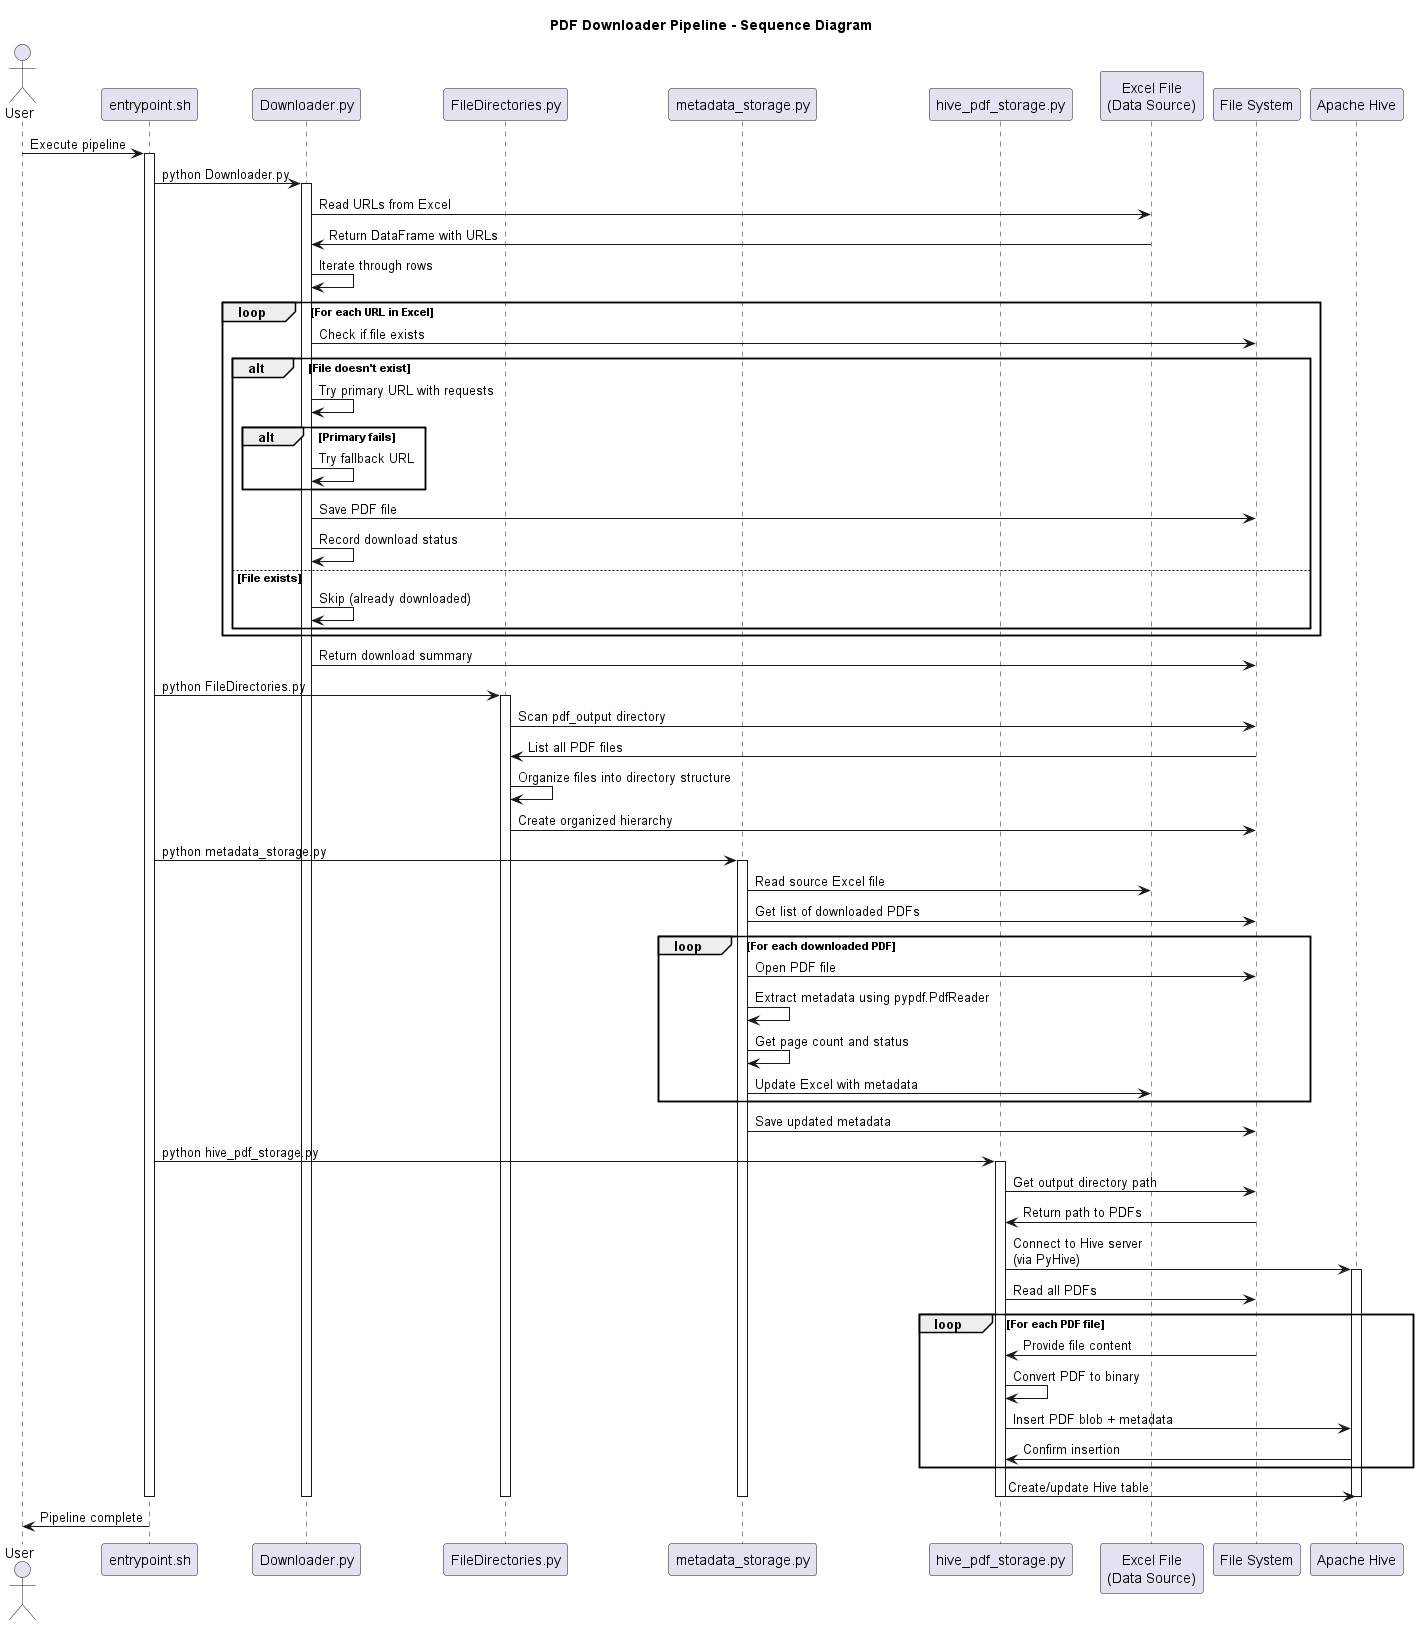

The diagram above was rendered by PlantUML. Its source (embedded in the PNG):
@startuml
title PDF Downloader Pipeline - Sequence Diagram

actor User
participant Entrypoint as "entrypoint.sh"
participant Downloader as "Downloader.py"
participant FileDirectories as "FileDirectories.py"
participant MetadataStorage as "metadata_storage.py"
participant HiveStorage as "hive_pdf_storage.py"
participant Excel as "Excel File\n(Data Source)"
participant FileSystem as "File System"
participant Hive as "Apache Hive"

User -> Entrypoint: Execute pipeline
activate Entrypoint

Entrypoint -> Downloader: python Downloader.py
activate Downloader

Downloader -> Excel: Read URLs from Excel
Excel -> Downloader: Return DataFrame with URLs

Downloader -> Downloader: Iterate through rows
loop For each URL in Excel
    Downloader -> FileSystem: Check if file exists
    alt File doesn't exist
        Downloader -> Downloader: Try primary URL with requests
        alt Primary fails
            Downloader -> Downloader: Try fallback URL
        end
        Downloader -> FileSystem: Save PDF file
        Downloader -> Downloader: Record download status
    else File exists
        Downloader -> Downloader: Skip (already downloaded)
    end
end

Downloader -> FileSystem: Return download summary

Entrypoint -> FileDirectories: python FileDirectories.py
activate FileDirectories

FileDirectories -> FileSystem: Scan pdf_output directory
FileSystem -> FileDirectories: List all PDF files

FileDirectories -> FileDirectories: Organize files into directory structure
FileDirectories -> FileSystem: Create organized hierarchy

Entrypoint -> MetadataStorage: python metadata_storage.py
activate MetadataStorage

MetadataStorage -> Excel: Read source Excel file
MetadataStorage -> FileSystem: Get list of downloaded PDFs

loop For each downloaded PDF
    MetadataStorage -> FileSystem: Open PDF file
    MetadataStorage -> MetadataStorage: Extract metadata using pypdf.PdfReader
    MetadataStorage -> MetadataStorage: Get page count and status
    MetadataStorage -> Excel: Update Excel with metadata
end

MetadataStorage -> FileSystem: Save updated metadata

Entrypoint -> HiveStorage: python hive_pdf_storage.py
activate HiveStorage

HiveStorage -> FileSystem: Get output directory path
FileSystem -> HiveStorage: Return path to PDFs

HiveStorage -> Hive: Connect to Hive server\n(via PyHive)
activate Hive

HiveStorage -> FileSystem: Read all PDFs
loop For each PDF file
    FileSystem -> HiveStorage: Provide file content
    HiveStorage -> HiveStorage: Convert PDF to binary
    HiveStorage -> Hive: Insert PDF blob + metadata
    Hive -> HiveStorage: Confirm insertion
end

HiveStorage -> Hive: Create/update Hive table

deactivate Hive
deactivate HiveStorage
deactivate MetadataStorage
deactivate FileDirectories
deactivate Downloader
deactivate Entrypoint

User <- Entrypoint: Pipeline complete
@enduml